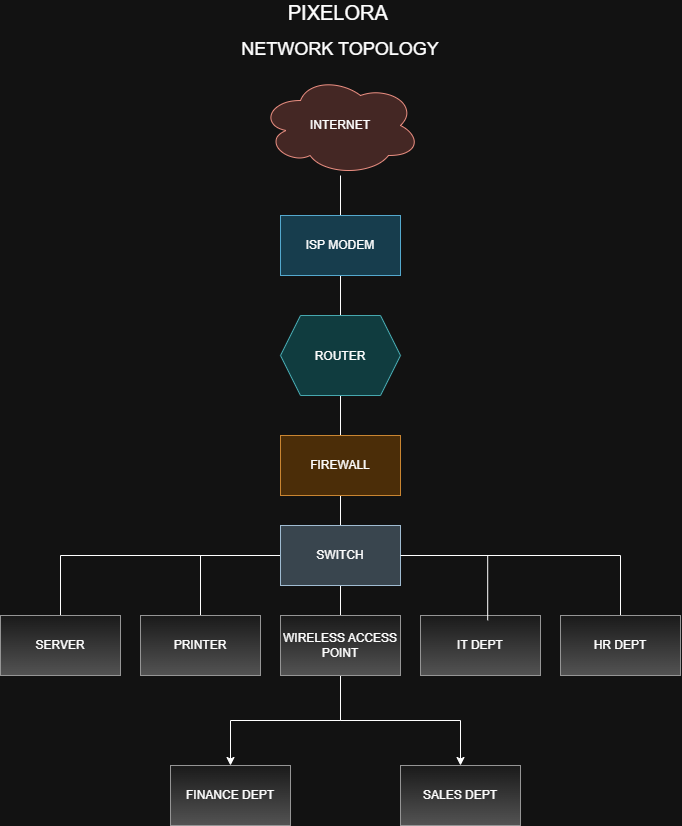

The diagram above was exported from draw.io. Its source (the exported page's mxGraphModel, read from the mxfile embedded in the PNG):
<mxGraphModel dx="1030" dy="1377" grid="1" gridSize="10" guides="1" tooltips="1" connect="1" arrows="1" fold="1" page="1" pageScale="1" pageWidth="1100" pageHeight="850" math="0" shadow="0">
  <root>
    <mxCell id="0" />
    <mxCell id="1" parent="0" />
    <mxCell id="n-EHSL5ZK3-WZIRx_psr-13" edge="1" parent="1" source="n-EHSL5ZK3-WZIRx_psr-1" style="edgeStyle=orthogonalEdgeStyle;rounded=0;orthogonalLoop=1;jettySize=auto;html=1;endArrow=none;endFill=0;" target="n-EHSL5ZK3-WZIRx_psr-2">
      <mxGeometry relative="1" as="geometry" />
    </mxCell>
    <mxCell id="n-EHSL5ZK3-WZIRx_psr-1" parent="1" style="ellipse;shape=cloud;whiteSpace=wrap;html=1;fillColor=#fad9d5;strokeColor=#ae4132;" value="INTERNET" vertex="1">
      <mxGeometry height="100" width="160" x="410" y="50" as="geometry" />
    </mxCell>
    <mxCell id="n-EHSL5ZK3-WZIRx_psr-14" edge="1" parent="1" source="n-EHSL5ZK3-WZIRx_psr-2" style="edgeStyle=orthogonalEdgeStyle;rounded=0;orthogonalLoop=1;jettySize=auto;html=1;entryX=0.5;entryY=0;entryDx=0;entryDy=0;endArrow=none;endFill=0;" target="n-EHSL5ZK3-WZIRx_psr-3">
      <mxGeometry relative="1" as="geometry" />
    </mxCell>
    <mxCell id="n-EHSL5ZK3-WZIRx_psr-2" parent="1" style="rounded=0;whiteSpace=wrap;html=1;fillColor=#b1ddf0;strokeColor=#10739e;" value="ISP MODEM" vertex="1">
      <mxGeometry height="60" width="120" x="430" y="190" as="geometry" />
    </mxCell>
    <mxCell id="n-EHSL5ZK3-WZIRx_psr-15" edge="1" parent="1" source="n-EHSL5ZK3-WZIRx_psr-3" style="edgeStyle=orthogonalEdgeStyle;rounded=0;orthogonalLoop=1;jettySize=auto;html=1;entryX=0.5;entryY=0;entryDx=0;entryDy=0;endArrow=none;endFill=0;" target="n-EHSL5ZK3-WZIRx_psr-4">
      <mxGeometry relative="1" as="geometry" />
    </mxCell>
    <mxCell id="n-EHSL5ZK3-WZIRx_psr-3" parent="1" style="shape=hexagon;perimeter=hexagonPerimeter2;whiteSpace=wrap;html=1;shapeInside=1;fixedSize=1;fillColor=#b0e3e6;strokeColor=#0e8088;" value="ROUTER" vertex="1">
      <mxGeometry height="80" width="120" x="430" y="290" as="geometry" />
    </mxCell>
    <mxCell id="n-EHSL5ZK3-WZIRx_psr-16" edge="1" parent="1" source="n-EHSL5ZK3-WZIRx_psr-4" style="edgeStyle=orthogonalEdgeStyle;rounded=0;orthogonalLoop=1;jettySize=auto;html=1;entryX=0.5;entryY=0;entryDx=0;entryDy=0;endArrow=none;endFill=0;" target="n-EHSL5ZK3-WZIRx_psr-5">
      <mxGeometry relative="1" as="geometry" />
    </mxCell>
    <mxCell id="n-EHSL5ZK3-WZIRx_psr-4" parent="1" style="rounded=0;whiteSpace=wrap;html=1;fillColor=#fad7ac;strokeColor=#b46504;" value="FIREWALL" vertex="1">
      <mxGeometry height="60" width="120" x="430" y="410" as="geometry" />
    </mxCell>
    <mxCell id="n-EHSL5ZK3-WZIRx_psr-17" edge="1" parent="1" source="n-EHSL5ZK3-WZIRx_psr-5" style="edgeStyle=orthogonalEdgeStyle;rounded=0;orthogonalLoop=1;jettySize=auto;html=1;entryX=0.5;entryY=0;entryDx=0;entryDy=0;endArrow=none;endFill=0;" target="n-EHSL5ZK3-WZIRx_psr-6">
      <mxGeometry relative="1" as="geometry" />
    </mxCell>
    <mxCell id="n-EHSL5ZK3-WZIRx_psr-18" edge="1" parent="1" source="n-EHSL5ZK3-WZIRx_psr-5" style="edgeStyle=orthogonalEdgeStyle;rounded=0;orthogonalLoop=1;jettySize=auto;html=1;endArrow=none;endFill=0;" target="n-EHSL5ZK3-WZIRx_psr-7">
      <mxGeometry relative="1" as="geometry" />
    </mxCell>
    <mxCell id="n-EHSL5ZK3-WZIRx_psr-19" edge="1" parent="1" source="n-EHSL5ZK3-WZIRx_psr-5" style="edgeStyle=orthogonalEdgeStyle;rounded=0;orthogonalLoop=1;jettySize=auto;html=1;entryX=0.5;entryY=0;entryDx=0;entryDy=0;endArrow=none;endFill=0;" target="n-EHSL5ZK3-WZIRx_psr-8">
      <mxGeometry relative="1" as="geometry" />
    </mxCell>
    <mxCell id="n-EHSL5ZK3-WZIRx_psr-21" edge="1" parent="1" source="n-EHSL5ZK3-WZIRx_psr-5" style="edgeStyle=orthogonalEdgeStyle;rounded=0;orthogonalLoop=1;jettySize=auto;html=1;entryX=0.5;entryY=0;entryDx=0;entryDy=0;endArrow=none;endFill=0;" target="n-EHSL5ZK3-WZIRx_psr-10">
      <mxGeometry relative="1" as="geometry" />
    </mxCell>
    <mxCell id="n-EHSL5ZK3-WZIRx_psr-5" parent="1" style="rounded=0;whiteSpace=wrap;html=1;fillColor=#bac8d3;strokeColor=#23445d;" value="SWITCH" vertex="1">
      <mxGeometry height="60" width="120" x="430" y="500" as="geometry" />
    </mxCell>
    <mxCell id="n-EHSL5ZK3-WZIRx_psr-6" parent="1" style="rounded=0;whiteSpace=wrap;html=1;fillColor=#f5f5f5;gradientColor=#b3b3b3;strokeColor=#666666;" value="SERVER" vertex="1">
      <mxGeometry height="60" width="120" x="150" y="590" as="geometry" />
    </mxCell>
    <mxCell id="n-EHSL5ZK3-WZIRx_psr-7" parent="1" style="rounded=0;whiteSpace=wrap;html=1;fillColor=#f5f5f5;gradientColor=#b3b3b3;strokeColor=#666666;" value="PRINTER" vertex="1">
      <mxGeometry height="60" width="120" x="290" y="590" as="geometry" />
    </mxCell>
    <mxCell id="n-EHSL5ZK3-WZIRx_psr-23" edge="1" parent="1" source="n-EHSL5ZK3-WZIRx_psr-8" style="edgeStyle=orthogonalEdgeStyle;rounded=0;orthogonalLoop=1;jettySize=auto;html=1;entryX=0.5;entryY=0;entryDx=0;entryDy=0;" target="n-EHSL5ZK3-WZIRx_psr-11">
      <mxGeometry relative="1" as="geometry" />
    </mxCell>
    <mxCell id="n-EHSL5ZK3-WZIRx_psr-24" edge="1" parent="1" source="n-EHSL5ZK3-WZIRx_psr-8" style="edgeStyle=orthogonalEdgeStyle;rounded=0;orthogonalLoop=1;jettySize=auto;html=1;entryX=0.5;entryY=0;entryDx=0;entryDy=0;" target="n-EHSL5ZK3-WZIRx_psr-12">
      <mxGeometry relative="1" as="geometry" />
    </mxCell>
    <mxCell id="n-EHSL5ZK3-WZIRx_psr-8" parent="1" style="rounded=0;whiteSpace=wrap;html=1;fillColor=#f5f5f5;gradientColor=#b3b3b3;strokeColor=#666666;" value="WIRELESS ACCESS POINT" vertex="1">
      <mxGeometry height="60" width="120" x="430" y="590" as="geometry" />
    </mxCell>
    <mxCell id="n-EHSL5ZK3-WZIRx_psr-9" parent="1" style="rounded=0;whiteSpace=wrap;html=1;fillColor=#f5f5f5;gradientColor=#b3b3b3;strokeColor=#666666;" value="IT DEPT" vertex="1">
      <mxGeometry height="60" width="120" x="570" y="590" as="geometry" />
    </mxCell>
    <mxCell id="n-EHSL5ZK3-WZIRx_psr-10" parent="1" style="rounded=0;whiteSpace=wrap;html=1;fillColor=#f5f5f5;gradientColor=#b3b3b3;strokeColor=#666666;" value="HR DEPT" vertex="1">
      <mxGeometry height="60" width="120" x="710" y="590" as="geometry" />
    </mxCell>
    <mxCell id="n-EHSL5ZK3-WZIRx_psr-11" parent="1" style="rounded=0;whiteSpace=wrap;html=1;fillColor=#f5f5f5;gradientColor=#b3b3b3;strokeColor=#666666;" value="FINANCE DEPT" vertex="1">
      <mxGeometry height="60" width="120" x="320" y="740" as="geometry" />
    </mxCell>
    <mxCell id="n-EHSL5ZK3-WZIRx_psr-12" parent="1" style="rounded=0;whiteSpace=wrap;html=1;fillColor=#f5f5f5;gradientColor=#b3b3b3;strokeColor=#666666;" value="SALES DEPT" vertex="1">
      <mxGeometry height="60" width="120" x="550" y="740" as="geometry" />
    </mxCell>
    <mxCell id="n-EHSL5ZK3-WZIRx_psr-20" edge="1" parent="1" source="n-EHSL5ZK3-WZIRx_psr-5" style="edgeStyle=orthogonalEdgeStyle;rounded=0;orthogonalLoop=1;jettySize=auto;html=1;entryX=0.56;entryY=0.08;entryDx=0;entryDy=0;entryPerimeter=0;endArrow=none;endFill=0;" target="n-EHSL5ZK3-WZIRx_psr-9">
      <mxGeometry relative="1" as="geometry" />
    </mxCell>
    <mxCell id="n-EHSL5ZK3-WZIRx_psr-25" parent="1" style="text;html=1;whiteSpace=wrap;strokeColor=none;fillColor=none;align=center;verticalAlign=middle;rounded=0;" value="&lt;font style=&quot;font-size: 20px;&quot;&gt;PIXELORA&amp;nbsp;&lt;/font&gt;&lt;div&gt;&lt;br&gt;&lt;/div&gt;&lt;div&gt;&lt;font style=&quot;font-size: 18px;&quot;&gt;NETWORK TOPOLOGY&lt;/font&gt;&lt;/div&gt;" vertex="1">
      <mxGeometry height="30" width="220" x="380" y="-10" as="geometry" />
    </mxCell>
  </root>
</mxGraphModel>